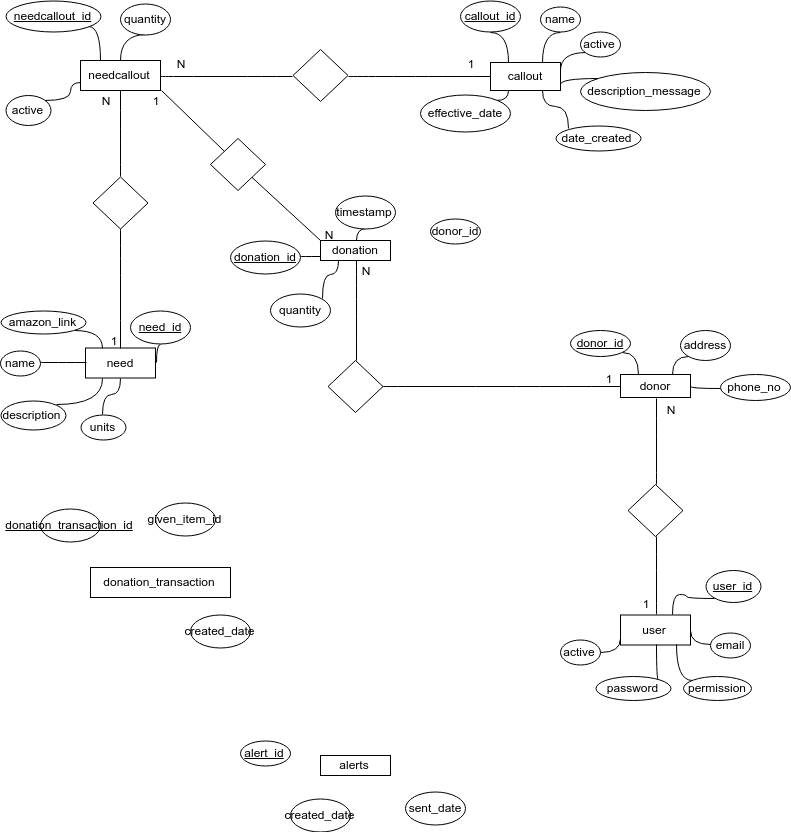

The diagram above was exported from draw.io. Its source (the exported page's mxGraphModel, read from the mxfile embedded in the PNG):
<mxGraphModel dx="782" dy="758" grid="1" gridSize="10" guides="1" tooltips="1" connect="1" arrows="1" fold="1" page="1" pageScale="1" pageWidth="850" pageHeight="1100" background="#ffffff" math="0" shadow="0">
  <root>
    <mxCell id="0" />
    <mxCell id="1" parent="0" />
    <mxCell id="113" style="edgeStyle=orthogonalEdgeStyle;curved=1;rounded=0;html=1;exitX=0.5;exitY=0;entryX=0.5;entryY=1;endArrow=none;endFill=0;jettySize=auto;orthogonalLoop=1;" edge="1" parent="1" source="2" target="111">
      <mxGeometry relative="1" as="geometry" />
    </mxCell>
    <mxCell id="2" value="user" style="rounded=0;whiteSpace=wrap;html=1;" parent="1" vertex="1">
      <mxGeometry x="660" y="654.5" width="70" height="30" as="geometry" />
    </mxCell>
    <mxCell id="3" value="callout" style="rounded=0;whiteSpace=wrap;html=1;" parent="1" vertex="1">
      <mxGeometry x="530" y="102" width="70" height="28" as="geometry" />
    </mxCell>
    <mxCell id="4" value="need" style="rounded=0;whiteSpace=wrap;html=1;" parent="1" vertex="1">
      <mxGeometry x="125" y="387.5" width="70" height="30" as="geometry" />
    </mxCell>
    <mxCell id="5" value="alerts" style="rounded=0;whiteSpace=wrap;html=1;" parent="1" vertex="1">
      <mxGeometry x="360" y="795" width="70" height="20" as="geometry" />
    </mxCell>
    <mxCell id="73" style="edgeStyle=orthogonalEdgeStyle;curved=1;rounded=0;html=1;exitX=1;exitY=0.5;entryX=0;entryY=0.5;endArrow=none;endFill=0;jettySize=auto;orthogonalLoop=1;" parent="1" source="6" target="72" edge="1">
      <mxGeometry relative="1" as="geometry" />
    </mxCell>
    <mxCell id="6" value="needcallout" style="rounded=0;whiteSpace=wrap;html=1;" parent="1" vertex="1">
      <mxGeometry x="120" y="100" width="80" height="30" as="geometry" />
    </mxCell>
    <mxCell id="105" style="edgeStyle=orthogonalEdgeStyle;curved=1;rounded=0;html=1;exitX=0.5;exitY=1;entryX=0.5;entryY=0;endArrow=none;endFill=0;jettySize=auto;orthogonalLoop=1;" parent="1" source="7" target="104" edge="1">
      <mxGeometry relative="1" as="geometry" />
    </mxCell>
    <mxCell id="7" value="donation" style="rounded=0;whiteSpace=wrap;html=1;" parent="1" vertex="1">
      <mxGeometry x="360" y="280" width="70" height="20" as="geometry" />
    </mxCell>
    <mxCell id="8" value="donor" style="rounded=0;whiteSpace=wrap;html=1;" parent="1" vertex="1">
      <mxGeometry x="660" y="414" width="70" height="23" as="geometry" />
    </mxCell>
    <mxCell id="9" value="donation_transaction" style="rounded=0;whiteSpace=wrap;html=1;" parent="1" vertex="1">
      <mxGeometry x="130" y="607" width="140" height="30" as="geometry" />
    </mxCell>
    <mxCell id="114" style="edgeStyle=orthogonalEdgeStyle;curved=1;rounded=0;html=1;exitX=0;exitY=1;entryX=0.75;entryY=0;endArrow=none;endFill=0;jettySize=auto;orthogonalLoop=1;" edge="1" parent="1" source="10" target="2">
      <mxGeometry relative="1" as="geometry" />
    </mxCell>
    <mxCell id="10" value="&lt;u&gt;user_id&lt;/u&gt;" style="ellipse;whiteSpace=wrap;html=1;" parent="1" vertex="1">
      <mxGeometry x="745" y="610" width="55" height="32" as="geometry" />
    </mxCell>
    <mxCell id="115" style="edgeStyle=orthogonalEdgeStyle;curved=1;rounded=0;html=1;exitX=0;exitY=0.5;entryX=1;entryY=0.5;endArrow=none;endFill=0;jettySize=auto;orthogonalLoop=1;" edge="1" parent="1" source="11" target="2">
      <mxGeometry relative="1" as="geometry" />
    </mxCell>
    <mxCell id="11" value="email" style="ellipse;whiteSpace=wrap;html=1;" parent="1" vertex="1">
      <mxGeometry x="750" y="672" width="40" height="25" as="geometry" />
    </mxCell>
    <mxCell id="117" style="edgeStyle=orthogonalEdgeStyle;curved=1;rounded=0;html=1;exitX=1;exitY=0;entryX=0.5;entryY=1;endArrow=none;endFill=0;jettySize=auto;orthogonalLoop=1;" edge="1" parent="1" source="12" target="2">
      <mxGeometry relative="1" as="geometry" />
    </mxCell>
    <mxCell id="12" value="password" style="ellipse;whiteSpace=wrap;html=1;" parent="1" vertex="1">
      <mxGeometry x="635" y="716" width="75" height="24" as="geometry" />
    </mxCell>
    <mxCell id="116" style="edgeStyle=orthogonalEdgeStyle;curved=1;rounded=0;html=1;exitX=0;exitY=0;entryX=0.799;entryY=1.009;entryPerimeter=0;endArrow=none;endFill=0;jettySize=auto;orthogonalLoop=1;" edge="1" parent="1" source="13" target="2">
      <mxGeometry relative="1" as="geometry" />
    </mxCell>
    <mxCell id="13" value="permission" style="ellipse;whiteSpace=wrap;html=1;" parent="1" vertex="1">
      <mxGeometry x="723" y="716" width="68" height="24" as="geometry" />
    </mxCell>
    <mxCell id="118" style="edgeStyle=orthogonalEdgeStyle;curved=1;rounded=0;html=1;exitX=1;exitY=0.5;entryX=0;entryY=0.75;endArrow=none;endFill=0;jettySize=auto;orthogonalLoop=1;" edge="1" parent="1" source="15" target="2">
      <mxGeometry relative="1" as="geometry" />
    </mxCell>
    <mxCell id="15" value="active" style="ellipse;whiteSpace=wrap;html=1;" parent="1" vertex="1">
      <mxGeometry x="600" y="679" width="40" height="25" as="geometry" />
    </mxCell>
    <mxCell id="83" style="edgeStyle=orthogonalEdgeStyle;curved=1;rounded=0;html=1;exitX=0.5;exitY=1;entryX=0.75;entryY=0;endArrow=none;endFill=0;jettySize=auto;orthogonalLoop=1;" parent="1" source="18" target="3" edge="1">
      <mxGeometry relative="1" as="geometry" />
    </mxCell>
    <mxCell id="18" value="name" style="ellipse;whiteSpace=wrap;html=1;" parent="1" vertex="1">
      <mxGeometry x="580" y="46" width="40" height="25" as="geometry" />
    </mxCell>
    <mxCell id="84" style="edgeStyle=orthogonalEdgeStyle;curved=1;rounded=0;html=1;exitX=1;exitY=0;entryX=0.25;entryY=1;endArrow=none;endFill=0;jettySize=auto;orthogonalLoop=1;" parent="1" source="23" target="3" edge="1">
      <mxGeometry relative="1" as="geometry" />
    </mxCell>
    <mxCell id="23" value="effective_date" style="ellipse;whiteSpace=wrap;html=1;" parent="1" vertex="1">
      <mxGeometry x="460" y="134" width="90" height="37" as="geometry" />
    </mxCell>
    <mxCell id="81" style="edgeStyle=orthogonalEdgeStyle;curved=1;rounded=0;html=1;exitX=0.5;exitY=1;entryX=0.25;entryY=0;endArrow=none;endFill=0;jettySize=auto;orthogonalLoop=1;" parent="1" source="25" target="3" edge="1">
      <mxGeometry relative="1" as="geometry" />
    </mxCell>
    <mxCell id="25" value="&lt;u&gt;callout_id&lt;/u&gt;" style="ellipse;whiteSpace=wrap;html=1;" parent="1" vertex="1">
      <mxGeometry x="500" y="40" width="60" height="31" as="geometry" />
    </mxCell>
    <mxCell id="85" style="edgeStyle=orthogonalEdgeStyle;curved=1;rounded=0;html=1;exitX=0;exitY=1;entryX=1;entryY=0.25;endArrow=none;endFill=0;jettySize=auto;orthogonalLoop=1;" parent="1" source="26" target="3" edge="1">
      <mxGeometry relative="1" as="geometry" />
    </mxCell>
    <mxCell id="26" value="active" style="ellipse;whiteSpace=wrap;html=1;" parent="1" vertex="1">
      <mxGeometry x="620" y="71" width="40" height="25" as="geometry" />
    </mxCell>
    <mxCell id="87" style="edgeStyle=orthogonalEdgeStyle;curved=1;rounded=0;html=1;exitX=0;exitY=0;entryX=0.75;entryY=1;endArrow=none;endFill=0;jettySize=auto;orthogonalLoop=1;" parent="1" source="27" target="3" edge="1">
      <mxGeometry relative="1" as="geometry" />
    </mxCell>
    <mxCell id="27" value="date_created" style="ellipse;whiteSpace=wrap;html=1;" parent="1" vertex="1">
      <mxGeometry x="595" y="165" width="85" height="25" as="geometry" />
    </mxCell>
    <mxCell id="86" style="edgeStyle=orthogonalEdgeStyle;curved=1;rounded=0;html=1;exitX=0;exitY=0;entryX=1;entryY=0.75;endArrow=none;endFill=0;jettySize=auto;orthogonalLoop=1;" parent="1" source="28" target="3" edge="1">
      <mxGeometry relative="1" as="geometry" />
    </mxCell>
    <mxCell id="28" value="description_message" style="ellipse;whiteSpace=wrap;html=1;" parent="1" vertex="1">
      <mxGeometry x="620" y="112" width="130" height="38" as="geometry" />
    </mxCell>
    <mxCell id="91" style="edgeStyle=orthogonalEdgeStyle;curved=1;rounded=0;html=1;exitX=1;exitY=0;entryX=0.25;entryY=1;endArrow=none;endFill=0;jettySize=auto;orthogonalLoop=1;" parent="1" source="29" target="4" edge="1">
      <mxGeometry relative="1" as="geometry" />
    </mxCell>
    <mxCell id="29" value="description" style="ellipse;whiteSpace=wrap;html=1;" parent="1" vertex="1">
      <mxGeometry x="40" y="440" width="65" height="29" as="geometry" />
    </mxCell>
    <mxCell id="88" style="edgeStyle=orthogonalEdgeStyle;curved=1;rounded=0;html=1;exitX=1;exitY=0.5;entryX=0;entryY=0.5;endArrow=none;endFill=0;jettySize=auto;orthogonalLoop=1;" parent="1" source="32" target="4" edge="1">
      <mxGeometry relative="1" as="geometry" />
    </mxCell>
    <mxCell id="32" value="name" style="ellipse;whiteSpace=wrap;html=1;" parent="1" vertex="1">
      <mxGeometry x="40" y="390" width="40" height="25" as="geometry" />
    </mxCell>
    <mxCell id="95" style="edgeStyle=orthogonalEdgeStyle;curved=1;rounded=0;html=1;exitX=1;exitY=1;entryX=0.25;entryY=0;endArrow=none;endFill=0;jettySize=auto;orthogonalLoop=1;" parent="1" source="33" target="4" edge="1">
      <mxGeometry relative="1" as="geometry" />
    </mxCell>
    <mxCell id="33" value="amazon_link" style="ellipse;whiteSpace=wrap;html=1;" parent="1" vertex="1">
      <mxGeometry x="40" y="350" width="85" height="23" as="geometry" />
    </mxCell>
    <mxCell id="121" style="edgeStyle=orthogonalEdgeStyle;curved=1;rounded=0;html=1;exitX=0.5;exitY=0;entryX=0.5;entryY=1;endArrow=none;endFill=0;jettySize=auto;orthogonalLoop=1;" edge="1" parent="1" source="34" target="4">
      <mxGeometry relative="1" as="geometry" />
    </mxCell>
    <mxCell id="34" value="units" style="ellipse;whiteSpace=wrap;html=1;" parent="1" vertex="1">
      <mxGeometry x="120" y="454.5" width="45" height="25" as="geometry" />
    </mxCell>
    <mxCell id="90" style="edgeStyle=orthogonalEdgeStyle;curved=1;rounded=0;html=1;exitX=0.5;exitY=1;entryX=1;entryY=0.5;endArrow=none;endFill=0;jettySize=auto;orthogonalLoop=1;" parent="1" source="35" target="4" edge="1">
      <mxGeometry relative="1" as="geometry" />
    </mxCell>
    <mxCell id="35" value="need_id" style="ellipse;whiteSpace=wrap;html=1;fontStyle=4" parent="1" vertex="1">
      <mxGeometry x="170" y="350" width="60" height="33" as="geometry" />
    </mxCell>
    <mxCell id="36" value="created_date" style="ellipse;whiteSpace=wrap;html=1;" parent="1" vertex="1">
      <mxGeometry x="330" y="838" width="60" height="33" as="geometry" />
    </mxCell>
    <mxCell id="37" value="sent_date" style="ellipse;whiteSpace=wrap;html=1;" parent="1" vertex="1">
      <mxGeometry x="445" y="831.5" width="60" height="33" as="geometry" />
    </mxCell>
    <mxCell id="39" value="&lt;u&gt;alert_id&lt;/u&gt;" style="ellipse;whiteSpace=wrap;html=1;" parent="1" vertex="1">
      <mxGeometry x="280" y="780" width="50" height="25" as="geometry" />
    </mxCell>
    <mxCell id="122" style="edgeStyle=orthogonalEdgeStyle;curved=1;rounded=0;html=1;exitX=1;exitY=1;entryX=0.25;entryY=0;endArrow=none;endFill=0;jettySize=auto;orthogonalLoop=1;" edge="1" parent="1" source="40" target="6">
      <mxGeometry relative="1" as="geometry" />
    </mxCell>
    <mxCell id="40" value="&lt;u&gt;needcallout_id&lt;/u&gt;" style="ellipse;whiteSpace=wrap;html=1;" parent="1" vertex="1">
      <mxGeometry x="45" y="40" width="95" height="31" as="geometry" />
    </mxCell>
    <mxCell id="61" style="edgeStyle=orthogonalEdgeStyle;curved=1;rounded=0;html=1;exitX=1;exitY=0;entryX=0;entryY=0.75;endArrow=none;endFill=0;jettySize=auto;orthogonalLoop=1;" parent="1" source="43" target="6" edge="1">
      <mxGeometry relative="1" as="geometry" />
    </mxCell>
    <mxCell id="43" value="active" style="ellipse;whiteSpace=wrap;html=1;" parent="1" vertex="1">
      <mxGeometry x="45" y="135" width="45" height="30" as="geometry" />
    </mxCell>
    <mxCell id="66" style="edgeStyle=orthogonalEdgeStyle;curved=1;rounded=0;html=1;exitX=0.5;exitY=1;entryX=0.5;entryY=0;endArrow=none;endFill=0;jettySize=auto;orthogonalLoop=1;" parent="1" source="44" target="6" edge="1">
      <mxGeometry relative="1" as="geometry" />
    </mxCell>
    <mxCell id="44" value="quantity" style="ellipse;whiteSpace=wrap;html=1;" parent="1" vertex="1">
      <mxGeometry x="160" y="43" width="50" height="31" as="geometry" />
    </mxCell>
    <mxCell id="99" style="edgeStyle=orthogonalEdgeStyle;curved=1;rounded=0;html=1;exitX=1;exitY=0.5;entryX=0;entryY=0.75;endArrow=none;endFill=0;jettySize=auto;orthogonalLoop=1;" parent="1" source="46" target="7" edge="1">
      <mxGeometry relative="1" as="geometry" />
    </mxCell>
    <mxCell id="46" value="donation_id" style="ellipse;whiteSpace=wrap;html=1;fontStyle=4" parent="1" vertex="1">
      <mxGeometry x="270" y="280" width="70" height="33" as="geometry" />
    </mxCell>
    <mxCell id="103" style="edgeStyle=orthogonalEdgeStyle;curved=1;rounded=0;html=1;exitX=1;exitY=0;entryX=0.25;entryY=1;endArrow=none;endFill=0;jettySize=auto;orthogonalLoop=1;" parent="1" source="47" target="7" edge="1">
      <mxGeometry relative="1" as="geometry" />
    </mxCell>
    <mxCell id="47" value="quantity" style="ellipse;whiteSpace=wrap;html=1;" parent="1" vertex="1">
      <mxGeometry x="310" y="333.5" width="60" height="33" as="geometry" />
    </mxCell>
    <mxCell id="102" style="edgeStyle=orthogonalEdgeStyle;curved=1;rounded=0;html=1;exitX=0.5;exitY=1;entryX=0.5;entryY=0;endArrow=none;endFill=0;jettySize=auto;orthogonalLoop=1;" parent="1" source="48" target="7" edge="1">
      <mxGeometry relative="1" as="geometry" />
    </mxCell>
    <mxCell id="48" value="timestamp" style="ellipse;whiteSpace=wrap;html=1;" parent="1" vertex="1">
      <mxGeometry x="375" y="235.5" width="60" height="33" as="geometry" />
    </mxCell>
    <mxCell id="49" value="donation_transaction_id" style="ellipse;whiteSpace=wrap;html=1;fontStyle=4" parent="1" vertex="1">
      <mxGeometry x="80" y="548.5" width="60" height="33" as="geometry" />
    </mxCell>
    <mxCell id="107" style="edgeStyle=orthogonalEdgeStyle;curved=1;rounded=0;html=1;exitX=1;exitY=1;entryX=0.25;entryY=0;endArrow=none;endFill=0;jettySize=auto;orthogonalLoop=1;" parent="1" source="51" target="8" edge="1">
      <mxGeometry relative="1" as="geometry" />
    </mxCell>
    <mxCell id="51" value="&lt;u&gt;donor_id&lt;/u&gt;" style="ellipse;whiteSpace=wrap;html=1;" parent="1" vertex="1">
      <mxGeometry x="610" y="370" width="60" height="26" as="geometry" />
    </mxCell>
    <mxCell id="52" value="&lt;span&gt;donor_id&lt;/span&gt;" style="ellipse;whiteSpace=wrap;html=1;fontStyle=0" parent="1" vertex="1">
      <mxGeometry x="470" y="258.5" width="50" height="25" as="geometry" />
    </mxCell>
    <mxCell id="108" style="edgeStyle=orthogonalEdgeStyle;curved=1;rounded=0;html=1;exitX=0;exitY=1;entryX=0.75;entryY=0;endArrow=none;endFill=0;jettySize=auto;orthogonalLoop=1;" parent="1" source="53" target="8" edge="1">
      <mxGeometry relative="1" as="geometry" />
    </mxCell>
    <mxCell id="53" value="address" style="ellipse;whiteSpace=wrap;html=1;" parent="1" vertex="1">
      <mxGeometry x="720" y="370" width="50" height="30" as="geometry" />
    </mxCell>
    <mxCell id="110" style="edgeStyle=orthogonalEdgeStyle;curved=1;rounded=0;html=1;exitX=0;exitY=0.5;entryX=1;entryY=0.5;endArrow=none;endFill=0;jettySize=auto;orthogonalLoop=1;" edge="1" parent="1" source="54" target="8">
      <mxGeometry relative="1" as="geometry" />
    </mxCell>
    <mxCell id="54" value="phone_no" style="ellipse;whiteSpace=wrap;html=1;" parent="1" vertex="1">
      <mxGeometry x="760" y="414" width="70" height="26" as="geometry" />
    </mxCell>
    <mxCell id="56" value="given_item_id" style="ellipse;whiteSpace=wrap;html=1;fontStyle=0" parent="1" vertex="1">
      <mxGeometry x="195" y="542" width="60" height="33" as="geometry" />
    </mxCell>
    <mxCell id="57" value="created_date" style="ellipse;whiteSpace=wrap;html=1;" parent="1" vertex="1">
      <mxGeometry x="230" y="654.5" width="60" height="33" as="geometry" />
    </mxCell>
    <mxCell id="68" style="edgeStyle=orthogonalEdgeStyle;curved=1;rounded=0;html=1;exitX=0.5;exitY=1;entryX=0.5;entryY=0;endArrow=none;endFill=0;jettySize=auto;orthogonalLoop=1;" parent="1" source="67" target="4" edge="1">
      <mxGeometry relative="1" as="geometry" />
    </mxCell>
    <mxCell id="69" style="edgeStyle=orthogonalEdgeStyle;curved=1;rounded=0;html=1;exitX=0.5;exitY=0;entryX=0.5;entryY=1;endArrow=none;endFill=0;jettySize=auto;orthogonalLoop=1;" parent="1" source="67" target="6" edge="1">
      <mxGeometry relative="1" as="geometry" />
    </mxCell>
    <mxCell id="67" value="" style="rhombus;whiteSpace=wrap;html=1;" parent="1" vertex="1">
      <mxGeometry x="132.5" y="216.5" width="55" height="52" as="geometry" />
    </mxCell>
    <mxCell id="70" value="N" style="text;html=1;strokeColor=none;fillColor=none;align=center;verticalAlign=middle;whiteSpace=wrap;rounded=0;" parent="1" vertex="1">
      <mxGeometry x="125" y="130" width="40" height="20" as="geometry" />
    </mxCell>
    <mxCell id="71" value="1" style="text;html=1;strokeColor=none;fillColor=none;align=center;verticalAlign=middle;whiteSpace=wrap;rounded=0;" parent="1" vertex="1">
      <mxGeometry x="132.5" y="370" width="40" height="20" as="geometry" />
    </mxCell>
    <mxCell id="74" style="edgeStyle=orthogonalEdgeStyle;curved=1;rounded=0;html=1;exitX=1;exitY=0.5;entryX=0;entryY=0.5;endArrow=none;endFill=0;jettySize=auto;orthogonalLoop=1;" parent="1" source="72" target="3" edge="1">
      <mxGeometry relative="1" as="geometry" />
    </mxCell>
    <mxCell id="72" value="" style="rhombus;whiteSpace=wrap;html=1;" parent="1" vertex="1">
      <mxGeometry x="332.5" y="89" width="55" height="52" as="geometry" />
    </mxCell>
    <mxCell id="77" value="N" style="text;html=1;strokeColor=none;fillColor=none;align=center;verticalAlign=middle;whiteSpace=wrap;rounded=0;" parent="1" vertex="1">
      <mxGeometry x="200" y="92.5" width="40" height="20" as="geometry" />
    </mxCell>
    <mxCell id="80" value="1" style="text;html=1;strokeColor=none;fillColor=none;align=center;verticalAlign=middle;whiteSpace=wrap;rounded=0;" parent="1" vertex="1">
      <mxGeometry x="490" y="92.5" width="40" height="20" as="geometry" />
    </mxCell>
    <mxCell id="96" value="" style="endArrow=none;html=1;" parent="1" source="97" edge="1">
      <mxGeometry width="50" height="50" relative="1" as="geometry">
        <mxPoint x="201" y="130" as="sourcePoint" />
        <mxPoint x="360" y="280" as="targetPoint" />
      </mxGeometry>
    </mxCell>
    <mxCell id="97" value="" style="rhombus;whiteSpace=wrap;html=1;" parent="1" vertex="1">
      <mxGeometry x="250" y="178" width="55" height="52" as="geometry" />
    </mxCell>
    <mxCell id="98" value="" style="endArrow=none;html=1;" parent="1" target="97" edge="1">
      <mxGeometry width="50" height="50" relative="1" as="geometry">
        <mxPoint x="201" y="130" as="sourcePoint" />
        <mxPoint x="319" y="240" as="targetPoint" />
      </mxGeometry>
    </mxCell>
    <mxCell id="100" value="N" style="text;html=1;strokeColor=none;fillColor=none;align=center;verticalAlign=middle;whiteSpace=wrap;rounded=0;" parent="1" vertex="1">
      <mxGeometry x="347.5" y="263.5" width="40" height="20" as="geometry" />
    </mxCell>
    <mxCell id="101" value="1" style="text;html=1;strokeColor=none;fillColor=none;align=center;verticalAlign=middle;whiteSpace=wrap;rounded=0;" parent="1" vertex="1">
      <mxGeometry x="175" y="130" width="40" height="20" as="geometry" />
    </mxCell>
    <mxCell id="109" style="edgeStyle=orthogonalEdgeStyle;curved=1;rounded=0;html=1;exitX=1;exitY=0.5;entryX=0;entryY=0.5;endArrow=none;endFill=0;jettySize=auto;orthogonalLoop=1;" edge="1" parent="1" source="104" target="8">
      <mxGeometry relative="1" as="geometry" />
    </mxCell>
    <mxCell id="104" value="" style="rhombus;whiteSpace=wrap;html=1;" parent="1" vertex="1">
      <mxGeometry x="367.5" y="400" width="55" height="52" as="geometry" />
    </mxCell>
    <mxCell id="112" style="edgeStyle=orthogonalEdgeStyle;curved=1;rounded=0;html=1;exitX=0.5;exitY=0;entryX=0.5;entryY=1;endArrow=none;endFill=0;jettySize=auto;orthogonalLoop=1;" edge="1" parent="1" source="111" target="8">
      <mxGeometry relative="1" as="geometry" />
    </mxCell>
    <mxCell id="111" value="" style="rhombus;whiteSpace=wrap;html=1;" vertex="1" parent="1">
      <mxGeometry x="667.5" y="524" width="55" height="52" as="geometry" />
    </mxCell>
    <mxCell id="119" value="N" style="text;html=1;strokeColor=none;fillColor=none;align=center;verticalAlign=middle;whiteSpace=wrap;rounded=0;" vertex="1" parent="1">
      <mxGeometry x="690" y="436" width="40" height="25" as="geometry" />
    </mxCell>
    <mxCell id="120" value="1" style="text;html=1;strokeColor=none;fillColor=none;align=center;verticalAlign=middle;whiteSpace=wrap;rounded=0;" vertex="1" parent="1">
      <mxGeometry x="665" y="630" width="40" height="25" as="geometry" />
    </mxCell>
    <mxCell id="123" value="N" style="text;html=1;strokeColor=none;fillColor=none;align=center;verticalAlign=middle;whiteSpace=wrap;rounded=0;" vertex="1" parent="1">
      <mxGeometry x="385" y="300" width="40" height="20" as="geometry" />
    </mxCell>
    <mxCell id="124" value="1" style="text;html=1;strokeColor=none;fillColor=none;align=center;verticalAlign=middle;whiteSpace=wrap;rounded=0;" vertex="1" parent="1">
      <mxGeometry x="627.5" y="407.5" width="40" height="20" as="geometry" />
    </mxCell>
  </root>
</mxGraphModel>